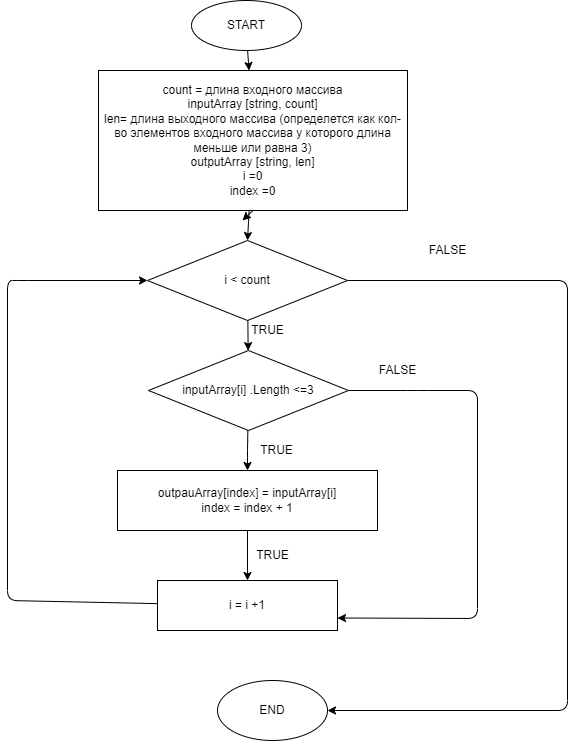

The diagram above was exported from draw.io. Its source (the exported page's mxGraphModel, read from the mxfile embedded in the PNG):
<mxGraphModel dx="1025" dy="514" grid="1" gridSize="10" guides="1" tooltips="1" connect="1" arrows="1" fold="1" page="1" pageScale="1" pageWidth="827" pageHeight="1169" math="0" shadow="0">
  <root>
    <mxCell id="0" />
    <mxCell id="1" parent="0" />
    <mxCell id="2" value="" style="edgeStyle=none;html=1;" edge="1" parent="1" source="3" target="7">
      <mxGeometry relative="1" as="geometry" />
    </mxCell>
    <mxCell id="3" value="START" style="ellipse;whiteSpace=wrap;html=1;" vertex="1" parent="1">
      <mxGeometry x="304" y="20" width="110" height="50" as="geometry" />
    </mxCell>
    <mxCell id="4" style="edgeStyle=none;html=1;exitX=0.5;exitY=1;exitDx=0;exitDy=0;" edge="1" parent="1" source="7">
      <mxGeometry relative="1" as="geometry">
        <mxPoint x="355" y="240" as="targetPoint" />
      </mxGeometry>
    </mxCell>
    <mxCell id="5" style="edgeStyle=none;html=1;exitX=0.5;exitY=0;exitDx=0;exitDy=0;" edge="1" parent="1" source="7">
      <mxGeometry relative="1" as="geometry">
        <mxPoint x="360" y="100" as="targetPoint" />
      </mxGeometry>
    </mxCell>
    <mxCell id="6" style="edgeStyle=none;html=1;entryX=0.5;entryY=0;entryDx=0;entryDy=0;" edge="1" parent="1" source="7" target="10">
      <mxGeometry relative="1" as="geometry" />
    </mxCell>
    <mxCell id="7" value="count = длина входного массива&lt;br&gt;inputArray [string, count]&lt;br&gt;len= длина выходного массива (определется как кол-во элементов входного массива у которого длина меньше или равна 3)&lt;br&gt;outputArray [string, len]&lt;br&gt;i =0&lt;br&gt;index =0" style="rounded=0;whiteSpace=wrap;html=1;" vertex="1" parent="1">
      <mxGeometry x="211" y="90" width="309" height="140" as="geometry" />
    </mxCell>
    <mxCell id="8" value="" style="edgeStyle=none;html=1;" edge="1" parent="1" source="10" target="13">
      <mxGeometry relative="1" as="geometry" />
    </mxCell>
    <mxCell id="9" style="edgeStyle=none;html=1;" edge="1" parent="1" source="10">
      <mxGeometry relative="1" as="geometry">
        <mxPoint x="440" y="730" as="targetPoint" />
        <Array as="points">
          <mxPoint x="680" y="300" />
          <mxPoint x="680" y="730" />
        </Array>
      </mxGeometry>
    </mxCell>
    <mxCell id="10" value="i &amp;lt; count" style="rhombus;whiteSpace=wrap;html=1;" vertex="1" parent="1">
      <mxGeometry x="260" y="260" width="200" height="80" as="geometry" />
    </mxCell>
    <mxCell id="11" value="" style="edgeStyle=none;html=1;" edge="1" parent="1" source="13" target="16">
      <mxGeometry relative="1" as="geometry">
        <Array as="points">
          <mxPoint x="360" y="470" />
        </Array>
      </mxGeometry>
    </mxCell>
    <mxCell id="12" style="edgeStyle=none;html=1;entryX=1;entryY=0.75;entryDx=0;entryDy=0;" edge="1" parent="1" source="13" target="19">
      <mxGeometry relative="1" as="geometry">
        <Array as="points">
          <mxPoint x="530" y="410" />
          <mxPoint x="590" y="410" />
          <mxPoint x="590" y="638" />
        </Array>
      </mxGeometry>
    </mxCell>
    <mxCell id="13" value="inputArray[i] .Length &amp;lt;=3" style="rhombus;whiteSpace=wrap;html=1;" vertex="1" parent="1">
      <mxGeometry x="261" y="370" width="200" height="80" as="geometry" />
    </mxCell>
    <mxCell id="14" value="TRUE" style="text;html=1;align=center;verticalAlign=middle;resizable=0;points=[];autosize=1;strokeColor=none;fillColor=none;" vertex="1" parent="1">
      <mxGeometry x="355" y="340" width="50" height="20" as="geometry" />
    </mxCell>
    <mxCell id="15" value="" style="edgeStyle=none;html=1;" edge="1" parent="1" source="16" target="19">
      <mxGeometry relative="1" as="geometry" />
    </mxCell>
    <mxCell id="16" value="outpauArray[index] = inputArray[i]&lt;br&gt;index = index + 1" style="whiteSpace=wrap;html=1;" vertex="1" parent="1">
      <mxGeometry x="230" y="490" width="260" height="60" as="geometry" />
    </mxCell>
    <mxCell id="17" value="TRUE" style="text;html=1;align=center;verticalAlign=middle;resizable=0;points=[];autosize=1;strokeColor=none;fillColor=none;" vertex="1" parent="1">
      <mxGeometry x="364" y="460" width="50" height="20" as="geometry" />
    </mxCell>
    <mxCell id="18" style="edgeStyle=none;html=1;entryX=0;entryY=0.5;entryDx=0;entryDy=0;" edge="1" parent="1" source="19" target="10">
      <mxGeometry relative="1" as="geometry">
        <Array as="points">
          <mxPoint x="120" y="620" />
          <mxPoint x="120" y="300" />
          <mxPoint x="130" y="300" />
        </Array>
      </mxGeometry>
    </mxCell>
    <mxCell id="19" value="i = i +1" style="whiteSpace=wrap;html=1;" vertex="1" parent="1">
      <mxGeometry x="270" y="600" width="180" height="50" as="geometry" />
    </mxCell>
    <mxCell id="20" value="TRUE" style="text;html=1;align=center;verticalAlign=middle;resizable=0;points=[];autosize=1;strokeColor=none;fillColor=none;" vertex="1" parent="1">
      <mxGeometry x="360" y="565" width="50" height="20" as="geometry" />
    </mxCell>
    <mxCell id="21" value="FALSE" style="text;html=1;align=center;verticalAlign=middle;resizable=0;points=[];autosize=1;strokeColor=none;fillColor=none;" vertex="1" parent="1">
      <mxGeometry x="485" y="380" width="50" height="20" as="geometry" />
    </mxCell>
    <mxCell id="22" value="END" style="ellipse;whiteSpace=wrap;html=1;" vertex="1" parent="1">
      <mxGeometry x="330" y="700" width="110" height="60" as="geometry" />
    </mxCell>
    <mxCell id="23" value="FALSE" style="text;html=1;align=center;verticalAlign=middle;resizable=0;points=[];autosize=1;strokeColor=none;fillColor=none;" vertex="1" parent="1">
      <mxGeometry x="535" y="260" width="50" height="20" as="geometry" />
    </mxCell>
  </root>
</mxGraphModel>